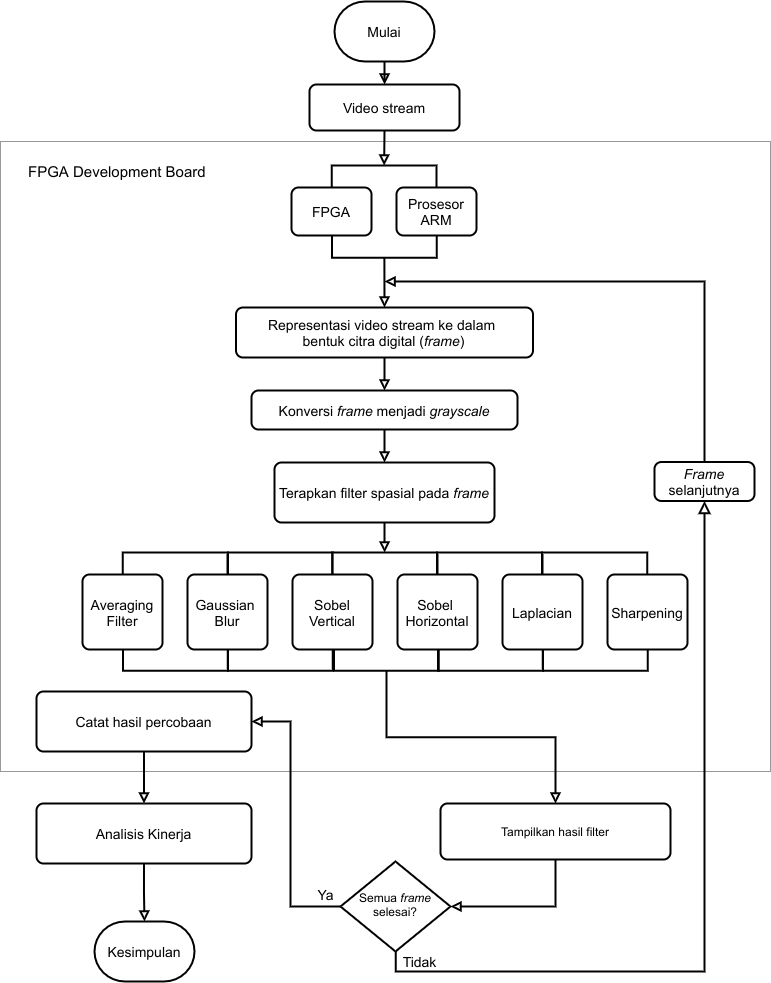

The diagram above was exported from draw.io. Its source (the exported page's mxGraphModel, read from the mxfile embedded in the PNG):
<mxGraphModel dx="1021" dy="1714" grid="1" gridSize="10" guides="1" tooltips="1" connect="1" arrows="1" fold="1" page="1" pageScale="1" pageWidth="827" pageHeight="1169" math="0" shadow="0">
  <root>
    <mxCell id="WIyWlLk6GJQsqaUBKTNV-0" />
    <mxCell id="WIyWlLk6GJQsqaUBKTNV-1" parent="WIyWlLk6GJQsqaUBKTNV-0" />
    <mxCell id="Wc78Q0kMSkXPtuY4RcV7-71" value="" style="rounded=0;whiteSpace=wrap;html=1;strokeWidth=1;opacity=40;" parent="WIyWlLk6GJQsqaUBKTNV-1" vertex="1">
      <mxGeometry x="30" y="140" width="770" height="630" as="geometry" />
    </mxCell>
    <mxCell id="WIyWlLk6GJQsqaUBKTNV-9" value="Tidak" style="edgeStyle=orthogonalEdgeStyle;rounded=0;html=1;jettySize=auto;orthogonalLoop=1;fontSize=14;endArrow=block;endFill=0;endSize=8;strokeWidth=2;shadow=0;labelBackgroundColor=none;entryX=0.5;entryY=1;entryDx=0;entryDy=0;exitX=0.502;exitY=0.982;exitDx=0;exitDy=0;exitPerimeter=0;" parent="WIyWlLk6GJQsqaUBKTNV-1" source="WIyWlLk6GJQsqaUBKTNV-10" target="Wc78Q0kMSkXPtuY4RcV7-66" edge="1">
      <mxGeometry x="-0.8841" y="10" relative="1" as="geometry">
        <mxPoint as="offset" />
        <mxPoint x="474.8899999999999" y="875" as="sourcePoint" />
        <mxPoint x="523" y="850" as="targetPoint" />
        <Array as="points">
          <mxPoint x="425" y="970" />
          <mxPoint x="734" y="970" />
        </Array>
      </mxGeometry>
    </mxCell>
    <mxCell id="Wc78Q0kMSkXPtuY4RcV7-68" style="edgeStyle=orthogonalEdgeStyle;rounded=0;orthogonalLoop=1;jettySize=auto;html=1;exitX=0;exitY=0.5;exitDx=0;exitDy=0;entryX=1;entryY=0.5;entryDx=0;entryDy=0;endArrow=block;endFill=0;strokeWidth=2;" parent="WIyWlLk6GJQsqaUBKTNV-1" source="WIyWlLk6GJQsqaUBKTNV-10" target="Wc78Q0kMSkXPtuY4RcV7-17" edge="1">
      <mxGeometry relative="1" as="geometry">
        <Array as="points">
          <mxPoint x="320" y="905" />
          <mxPoint x="320" y="720" />
        </Array>
      </mxGeometry>
    </mxCell>
    <mxCell id="WIyWlLk6GJQsqaUBKTNV-10" value="Semua &lt;i style=&quot;font-size: 12px;&quot;&gt;frame&lt;/i&gt; selesai?" style="rhombus;whiteSpace=wrap;html=1;shadow=0;fontFamily=Helvetica;fontSize=12;align=center;strokeWidth=2;spacing=6;spacingTop=-4;" parent="WIyWlLk6GJQsqaUBKTNV-1" vertex="1">
      <mxGeometry x="370" y="860" width="110" height="90" as="geometry" />
    </mxCell>
    <mxCell id="Wc78Q0kMSkXPtuY4RcV7-60" style="edgeStyle=orthogonalEdgeStyle;rounded=0;orthogonalLoop=1;jettySize=auto;html=1;entryX=0.5;entryY=0;entryDx=0;entryDy=0;endArrow=block;endFill=0;strokeWidth=2;exitX=0;exitY=0.5;exitDx=0;exitDy=0;exitPerimeter=0;" parent="WIyWlLk6GJQsqaUBKTNV-1" source="wzd7yJChiglfQ-w8knfz-43" target="Wc78Q0kMSkXPtuY4RcV7-4" edge="1">
      <mxGeometry relative="1" as="geometry">
        <mxPoint x="414" y="260" as="sourcePoint" />
      </mxGeometry>
    </mxCell>
    <mxCell id="wzd7yJChiglfQ-w8knfz-48" style="edgeStyle=orthogonalEdgeStyle;rounded=0;orthogonalLoop=1;jettySize=auto;html=1;exitX=0.5;exitY=1;exitDx=0;exitDy=0;entryX=0;entryY=0.5;entryDx=0;entryDy=0;entryPerimeter=0;endArrow=block;endFill=0;strokeWidth=2;" edge="1" parent="WIyWlLk6GJQsqaUBKTNV-1" source="Wc78Q0kMSkXPtuY4RcV7-3" target="wzd7yJChiglfQ-w8knfz-34">
      <mxGeometry relative="1" as="geometry" />
    </mxCell>
    <mxCell id="Wc78Q0kMSkXPtuY4RcV7-3" value="&lt;font style=&quot;font-size: 14px&quot;&gt;Video stream&lt;/font&gt;" style="rounded=1;whiteSpace=wrap;html=1;absoluteArcSize=1;arcSize=14;strokeWidth=2;" parent="WIyWlLk6GJQsqaUBKTNV-1" vertex="1">
      <mxGeometry x="339" y="83" width="150" height="46" as="geometry" />
    </mxCell>
    <mxCell id="Wc78Q0kMSkXPtuY4RcV7-61" style="edgeStyle=orthogonalEdgeStyle;rounded=0;orthogonalLoop=1;jettySize=auto;html=1;entryX=0.5;entryY=0;entryDx=0;entryDy=0;endArrow=block;endFill=0;strokeWidth=2;" parent="WIyWlLk6GJQsqaUBKTNV-1" source="Wc78Q0kMSkXPtuY4RcV7-4" target="Wc78Q0kMSkXPtuY4RcV7-5" edge="1">
      <mxGeometry relative="1" as="geometry" />
    </mxCell>
    <mxCell id="Wc78Q0kMSkXPtuY4RcV7-4" value="Representasi video stream ke dalam &lt;br&gt;bentuk citra digital (&lt;i style=&quot;font-size: 14px&quot;&gt;frame&lt;/i&gt;)" style="rounded=1;whiteSpace=wrap;html=1;absoluteArcSize=1;arcSize=14;strokeWidth=2;fontSize=14;" parent="WIyWlLk6GJQsqaUBKTNV-1" vertex="1">
      <mxGeometry x="265.5" y="306" width="297" height="50" as="geometry" />
    </mxCell>
    <mxCell id="Wc78Q0kMSkXPtuY4RcV7-62" style="edgeStyle=orthogonalEdgeStyle;rounded=0;orthogonalLoop=1;jettySize=auto;html=1;entryX=0.5;entryY=0;entryDx=0;entryDy=0;endArrow=block;endFill=0;strokeWidth=2;" parent="WIyWlLk6GJQsqaUBKTNV-1" source="Wc78Q0kMSkXPtuY4RcV7-5" target="Wc78Q0kMSkXPtuY4RcV7-6" edge="1">
      <mxGeometry relative="1" as="geometry" />
    </mxCell>
    <mxCell id="Wc78Q0kMSkXPtuY4RcV7-5" value="Konversi &lt;i style=&quot;font-size: 14px;&quot;&gt;frame&lt;/i&gt; menjadi &lt;i style=&quot;font-size: 14px;&quot;&gt;grayscale&lt;/i&gt;" style="rounded=1;whiteSpace=wrap;html=1;absoluteArcSize=1;arcSize=14;strokeWidth=2;fontSize=14;" parent="WIyWlLk6GJQsqaUBKTNV-1" vertex="1">
      <mxGeometry x="281" y="389" width="266" height="39" as="geometry" />
    </mxCell>
    <mxCell id="Wc78Q0kMSkXPtuY4RcV7-63" style="edgeStyle=orthogonalEdgeStyle;rounded=0;orthogonalLoop=1;jettySize=auto;html=1;entryX=0;entryY=0.5;entryDx=0;entryDy=0;entryPerimeter=0;endArrow=block;endFill=0;strokeWidth=2;" parent="WIyWlLk6GJQsqaUBKTNV-1" source="Wc78Q0kMSkXPtuY4RcV7-6" target="Wc78Q0kMSkXPtuY4RcV7-20" edge="1">
      <mxGeometry relative="1" as="geometry" />
    </mxCell>
    <mxCell id="Wc78Q0kMSkXPtuY4RcV7-6" value="Terapkan filter spasial pada &lt;i style=&quot;font-size: 14px;&quot;&gt;frame&lt;/i&gt;" style="rounded=1;whiteSpace=wrap;html=1;absoluteArcSize=1;arcSize=14;strokeWidth=2;fontSize=14;" parent="WIyWlLk6GJQsqaUBKTNV-1" vertex="1">
      <mxGeometry x="304" y="461" width="220" height="60" as="geometry" />
    </mxCell>
    <mxCell id="Wc78Q0kMSkXPtuY4RcV7-77" style="edgeStyle=orthogonalEdgeStyle;rounded=0;orthogonalLoop=1;jettySize=auto;html=1;endArrow=block;endFill=0;strokeWidth=2;fontSize=11;entryX=0.5;entryY=0;entryDx=0;entryDy=0;" parent="WIyWlLk6GJQsqaUBKTNV-1" source="Wc78Q0kMSkXPtuY4RcV7-17" edge="1" target="wzd7yJChiglfQ-w8knfz-0">
      <mxGeometry relative="1" as="geometry">
        <mxPoint x="174" y="790" as="targetPoint" />
        <Array as="points" />
      </mxGeometry>
    </mxCell>
    <mxCell id="Wc78Q0kMSkXPtuY4RcV7-17" value="Catat hasil percobaan" style="rounded=1;whiteSpace=wrap;html=1;absoluteArcSize=1;arcSize=14;strokeWidth=2;fontSize=14;" parent="WIyWlLk6GJQsqaUBKTNV-1" vertex="1">
      <mxGeometry x="66" y="690" width="215" height="60" as="geometry" />
    </mxCell>
    <mxCell id="Wc78Q0kMSkXPtuY4RcV7-48" value="" style="group;fontSize=14;" parent="WIyWlLk6GJQsqaUBKTNV-1" vertex="1" connectable="0">
      <mxGeometry x="112" y="551.005" width="605" height="96.995" as="geometry" />
    </mxCell>
    <mxCell id="Wc78Q0kMSkXPtuY4RcV7-47" value="" style="group" parent="Wc78Q0kMSkXPtuY4RcV7-48" vertex="1" connectable="0">
      <mxGeometry width="605" height="96.995" as="geometry" />
    </mxCell>
    <mxCell id="Wc78Q0kMSkXPtuY4RcV7-11" value="Averaging Filter" style="rounded=1;whiteSpace=wrap;html=1;absoluteArcSize=1;arcSize=14;strokeWidth=2;fontSize=14;" parent="Wc78Q0kMSkXPtuY4RcV7-47" vertex="1">
      <mxGeometry y="21.995000000000005" width="80" height="75" as="geometry" />
    </mxCell>
    <mxCell id="Wc78Q0kMSkXPtuY4RcV7-12" value="&lt;span style=&quot;font-size: 14px;&quot;&gt;Gaussian &lt;br style=&quot;font-size: 14px;&quot;&gt;Blur&lt;/span&gt;" style="rounded=1;whiteSpace=wrap;html=1;absoluteArcSize=1;arcSize=14;strokeWidth=2;fontSize=14;" parent="Wc78Q0kMSkXPtuY4RcV7-47" vertex="1">
      <mxGeometry x="105" y="21.995000000000005" width="80" height="75" as="geometry" />
    </mxCell>
    <mxCell id="Wc78Q0kMSkXPtuY4RcV7-13" value="Sobel&lt;br style=&quot;font-size: 14px;&quot;&gt;Vertical" style="rounded=1;whiteSpace=wrap;html=1;absoluteArcSize=1;arcSize=14;strokeWidth=2;fontSize=14;" parent="Wc78Q0kMSkXPtuY4RcV7-47" vertex="1">
      <mxGeometry x="210" y="21.995000000000005" width="80" height="75" as="geometry" />
    </mxCell>
    <mxCell id="Wc78Q0kMSkXPtuY4RcV7-14" value="Sobel&amp;nbsp;&lt;br style=&quot;font-size: 14px;&quot;&gt;Horizontal" style="rounded=1;whiteSpace=wrap;html=1;absoluteArcSize=1;arcSize=14;strokeWidth=2;fontSize=14;" parent="Wc78Q0kMSkXPtuY4RcV7-47" vertex="1">
      <mxGeometry x="315" y="21.995000000000005" width="80" height="75" as="geometry" />
    </mxCell>
    <mxCell id="Wc78Q0kMSkXPtuY4RcV7-15" value="Laplacian" style="rounded=1;whiteSpace=wrap;html=1;absoluteArcSize=1;arcSize=14;strokeWidth=2;fontSize=14;" parent="Wc78Q0kMSkXPtuY4RcV7-47" vertex="1">
      <mxGeometry x="420" y="21.995000000000005" width="80" height="75" as="geometry" />
    </mxCell>
    <mxCell id="Wc78Q0kMSkXPtuY4RcV7-16" value="Sharpening" style="rounded=1;whiteSpace=wrap;html=1;absoluteArcSize=1;arcSize=14;strokeWidth=2;fontSize=14;" parent="Wc78Q0kMSkXPtuY4RcV7-47" vertex="1">
      <mxGeometry x="525" y="21.995000000000005" width="80" height="75" as="geometry" />
    </mxCell>
    <mxCell id="Wc78Q0kMSkXPtuY4RcV7-24" value="" style="group" parent="Wc78Q0kMSkXPtuY4RcV7-47" vertex="1" connectable="0">
      <mxGeometry x="40.315000000000055" width="524.3700000000001" height="43.88000000000011" as="geometry" />
    </mxCell>
    <mxCell id="Wc78Q0kMSkXPtuY4RcV7-18" value="" style="strokeWidth=2;html=1;shape=mxgraph.flowchart.annotation_1;align=left;pointerEvents=1;rotation=90;" parent="Wc78Q0kMSkXPtuY4RcV7-24" vertex="1">
      <mxGeometry x="146.49499999999995" y="-41.375" width="21.88" height="104.63" as="geometry" />
    </mxCell>
    <mxCell id="Wc78Q0kMSkXPtuY4RcV7-19" value="" style="strokeWidth=2;html=1;shape=mxgraph.flowchart.annotation_1;align=left;pointerEvents=1;rotation=90;" parent="Wc78Q0kMSkXPtuY4RcV7-24" vertex="1">
      <mxGeometry x="41.37499999999994" y="-41.375" width="21.88" height="104.63" as="geometry" />
    </mxCell>
    <mxCell id="Wc78Q0kMSkXPtuY4RcV7-20" value="" style="strokeWidth=2;html=1;shape=mxgraph.flowchart.annotation_1;align=left;pointerEvents=1;rotation=90;" parent="Wc78Q0kMSkXPtuY4RcV7-24" vertex="1">
      <mxGeometry x="250.87499999999994" y="-41.375" width="21.88" height="104.63" as="geometry" />
    </mxCell>
    <mxCell id="Wc78Q0kMSkXPtuY4RcV7-21" value="" style="strokeWidth=2;html=1;shape=mxgraph.flowchart.annotation_1;align=left;pointerEvents=1;rotation=90;" parent="Wc78Q0kMSkXPtuY4RcV7-24" vertex="1">
      <mxGeometry x="355.99499999999995" y="-41.375" width="21.88" height="104.63" as="geometry" />
    </mxCell>
    <mxCell id="Wc78Q0kMSkXPtuY4RcV7-22" value="" style="strokeWidth=2;html=1;shape=mxgraph.flowchart.annotation_1;align=left;pointerEvents=1;rotation=90;" parent="Wc78Q0kMSkXPtuY4RcV7-24" vertex="1">
      <mxGeometry x="461.11499999999995" y="-41.375" width="21.88" height="104.63" as="geometry" />
    </mxCell>
    <mxCell id="Wc78Q0kMSkXPtuY4RcV7-36" value="" style="group;rotation=-180;" parent="Wc78Q0kMSkXPtuY4RcV7-24" vertex="1" connectable="0">
      <mxGeometry x="0.6300000000000097" y="96" width="524.3700000000001" height="21.88000000000011" as="geometry" />
    </mxCell>
    <mxCell id="Wc78Q0kMSkXPtuY4RcV7-37" value="" style="strokeWidth=2;html=1;shape=mxgraph.flowchart.annotation_1;align=left;pointerEvents=1;rotation=-90;" parent="Wc78Q0kMSkXPtuY4RcV7-36" vertex="1">
      <mxGeometry x="356" y="-41" width="21.88" height="104.63" as="geometry" />
    </mxCell>
    <mxCell id="Wc78Q0kMSkXPtuY4RcV7-38" value="" style="strokeWidth=2;html=1;shape=mxgraph.flowchart.annotation_1;align=left;pointerEvents=1;rotation=-90;" parent="Wc78Q0kMSkXPtuY4RcV7-36" vertex="1">
      <mxGeometry x="461" y="-41" width="21.88" height="104.63" as="geometry" />
    </mxCell>
    <mxCell id="Wc78Q0kMSkXPtuY4RcV7-39" value="" style="strokeWidth=2;html=1;shape=mxgraph.flowchart.annotation_1;align=left;pointerEvents=1;rotation=-90;" parent="Wc78Q0kMSkXPtuY4RcV7-36" vertex="1">
      <mxGeometry x="252" y="-41" width="21.88" height="104.63" as="geometry" />
    </mxCell>
    <mxCell id="Wc78Q0kMSkXPtuY4RcV7-40" value="" style="strokeWidth=2;html=1;shape=mxgraph.flowchart.annotation_1;align=left;pointerEvents=1;rotation=-90;" parent="Wc78Q0kMSkXPtuY4RcV7-36" vertex="1">
      <mxGeometry x="146" y="-41" width="21.88" height="104.63" as="geometry" />
    </mxCell>
    <mxCell id="Wc78Q0kMSkXPtuY4RcV7-41" value="" style="strokeWidth=2;html=1;shape=mxgraph.flowchart.annotation_1;align=left;pointerEvents=1;rotation=-90;" parent="Wc78Q0kMSkXPtuY4RcV7-36" vertex="1">
      <mxGeometry x="41" y="-41" width="21.88" height="104.63" as="geometry" />
    </mxCell>
    <mxCell id="Wc78Q0kMSkXPtuY4RcV7-64" style="edgeStyle=orthogonalEdgeStyle;rounded=0;orthogonalLoop=1;jettySize=auto;html=1;exitX=0;exitY=0.5;exitDx=0;exitDy=0;exitPerimeter=0;entryX=0.5;entryY=0;entryDx=0;entryDy=0;endArrow=block;endFill=0;strokeWidth=2;" parent="WIyWlLk6GJQsqaUBKTNV-1" source="Wc78Q0kMSkXPtuY4RcV7-39" target="HCyfcORKQJyDYhxaM-gl-0" edge="1">
      <mxGeometry relative="1" as="geometry">
        <mxPoint x="561.5" y="797" as="targetPoint" />
      </mxGeometry>
    </mxCell>
    <mxCell id="Wc78Q0kMSkXPtuY4RcV7-67" style="edgeStyle=orthogonalEdgeStyle;rounded=0;orthogonalLoop=1;jettySize=auto;html=1;exitX=0.5;exitY=0;exitDx=0;exitDy=0;endArrow=block;endFill=0;strokeWidth=2;" parent="WIyWlLk6GJQsqaUBKTNV-1" source="Wc78Q0kMSkXPtuY4RcV7-66" edge="1">
      <mxGeometry relative="1" as="geometry">
        <mxPoint x="414" y="280" as="targetPoint" />
        <Array as="points">
          <mxPoint x="734" y="280" />
          <mxPoint x="414" y="280" />
        </Array>
      </mxGeometry>
    </mxCell>
    <mxCell id="Wc78Q0kMSkXPtuY4RcV7-66" value="&lt;i style=&quot;font-size: 14px;&quot;&gt;Frame&lt;/i&gt; selanjutnya" style="rounded=1;whiteSpace=wrap;html=1;absoluteArcSize=1;arcSize=14;strokeWidth=2;fontSize=14;" parent="WIyWlLk6GJQsqaUBKTNV-1" vertex="1">
      <mxGeometry x="684" y="460.5" width="100" height="39" as="geometry" />
    </mxCell>
    <mxCell id="Wc78Q0kMSkXPtuY4RcV7-69" value="Ya&lt;br style=&quot;font-size: 14px;&quot;&gt;" style="text;html=1;align=center;verticalAlign=middle;resizable=0;points=[];autosize=1;fontSize=14;" parent="WIyWlLk6GJQsqaUBKTNV-1" vertex="1">
      <mxGeometry x="340" y="883" width="30" height="20" as="geometry" />
    </mxCell>
    <mxCell id="Wc78Q0kMSkXPtuY4RcV7-72" value="FPGA Development Board" style="text;html=1;strokeColor=none;fillColor=none;align=left;verticalAlign=middle;whiteSpace=wrap;rounded=0;opacity=40;fontSize=15;" parent="WIyWlLk6GJQsqaUBKTNV-1" vertex="1">
      <mxGeometry x="55.5" y="160" width="210" height="20" as="geometry" />
    </mxCell>
    <mxCell id="HCyfcORKQJyDYhxaM-gl-1" style="edgeStyle=orthogonalEdgeStyle;rounded=0;orthogonalLoop=1;jettySize=auto;html=1;exitX=0.5;exitY=1;exitDx=0;exitDy=0;entryX=1;entryY=0.5;entryDx=0;entryDy=0;strokeWidth=2;endArrow=block;endFill=0;" parent="WIyWlLk6GJQsqaUBKTNV-1" source="HCyfcORKQJyDYhxaM-gl-0" target="WIyWlLk6GJQsqaUBKTNV-10" edge="1">
      <mxGeometry relative="1" as="geometry" />
    </mxCell>
    <mxCell id="HCyfcORKQJyDYhxaM-gl-0" value="Tampilkan hasil filter" style="rounded=1;whiteSpace=wrap;html=1;absoluteArcSize=1;arcSize=14;strokeWidth=2;" parent="WIyWlLk6GJQsqaUBKTNV-1" vertex="1">
      <mxGeometry x="470" y="802" width="230" height="56" as="geometry" />
    </mxCell>
    <mxCell id="HCyfcORKQJyDYhxaM-gl-4" value="&lt;span style=&quot;font-size: 14px;&quot;&gt;Kesimpulan&lt;/span&gt;" style="strokeWidth=2;html=1;shape=mxgraph.flowchart.terminator;whiteSpace=wrap;fontSize=14;" parent="WIyWlLk6GJQsqaUBKTNV-1" vertex="1">
      <mxGeometry x="124" y="920" width="100" height="60" as="geometry" />
    </mxCell>
    <mxCell id="wzd7yJChiglfQ-w8knfz-46" style="edgeStyle=orthogonalEdgeStyle;rounded=0;orthogonalLoop=1;jettySize=auto;html=1;endArrow=block;endFill=0;strokeWidth=2;" edge="1" parent="WIyWlLk6GJQsqaUBKTNV-1" source="GHff9b5msEBNPAYdoSFd-0" target="Wc78Q0kMSkXPtuY4RcV7-3">
      <mxGeometry relative="1" as="geometry" />
    </mxCell>
    <mxCell id="GHff9b5msEBNPAYdoSFd-0" value="&lt;span style=&quot;font-size: 14px&quot;&gt;Mulai&lt;/span&gt;" style="strokeWidth=2;html=1;shape=mxgraph.flowchart.terminator;whiteSpace=wrap;" parent="WIyWlLk6GJQsqaUBKTNV-1" vertex="1">
      <mxGeometry x="364" width="100" height="60" as="geometry" />
    </mxCell>
    <mxCell id="wzd7yJChiglfQ-w8knfz-2" style="edgeStyle=orthogonalEdgeStyle;rounded=0;orthogonalLoop=1;jettySize=auto;html=1;exitX=0.5;exitY=1;exitDx=0;exitDy=0;entryX=0.5;entryY=0;entryDx=0;entryDy=0;entryPerimeter=0;strokeWidth=2;endArrow=block;endFill=0;" edge="1" parent="WIyWlLk6GJQsqaUBKTNV-1" source="wzd7yJChiglfQ-w8knfz-0" target="HCyfcORKQJyDYhxaM-gl-4">
      <mxGeometry relative="1" as="geometry" />
    </mxCell>
    <mxCell id="wzd7yJChiglfQ-w8knfz-0" value="Analisis Kinerja" style="rounded=1;whiteSpace=wrap;html=1;absoluteArcSize=1;arcSize=14;strokeWidth=2;fontSize=14;" vertex="1" parent="WIyWlLk6GJQsqaUBKTNV-1">
      <mxGeometry x="66" y="802" width="215" height="60" as="geometry" />
    </mxCell>
    <mxCell id="wzd7yJChiglfQ-w8knfz-44" value="" style="group" vertex="1" connectable="0" parent="WIyWlLk6GJQsqaUBKTNV-1">
      <mxGeometry x="321" y="163.995" width="185" height="92.255" as="geometry" />
    </mxCell>
    <mxCell id="wzd7yJChiglfQ-w8knfz-26" value="FPGA" style="rounded=1;whiteSpace=wrap;html=1;absoluteArcSize=1;arcSize=14;strokeWidth=2;fontSize=14;" vertex="1" parent="wzd7yJChiglfQ-w8knfz-44">
      <mxGeometry y="21.995000000000005" width="80" height="48" as="geometry" />
    </mxCell>
    <mxCell id="wzd7yJChiglfQ-w8knfz-27" value="Prosesor ARM" style="rounded=1;whiteSpace=wrap;html=1;absoluteArcSize=1;arcSize=14;strokeWidth=2;fontSize=14;" vertex="1" parent="wzd7yJChiglfQ-w8knfz-44">
      <mxGeometry x="105" y="21.995000000000005" width="80" height="48" as="geometry" />
    </mxCell>
    <mxCell id="wzd7yJChiglfQ-w8knfz-34" value="" style="strokeWidth=2;html=1;shape=mxgraph.flowchart.annotation_1;align=left;pointerEvents=1;rotation=90;" vertex="1" parent="wzd7yJChiglfQ-w8knfz-44">
      <mxGeometry x="81.69" y="-41.375" width="21.88" height="104.63" as="geometry" />
    </mxCell>
    <mxCell id="wzd7yJChiglfQ-w8knfz-43" value="" style="strokeWidth=2;html=1;shape=mxgraph.flowchart.annotation_1;align=left;pointerEvents=1;rotation=-90;" vertex="1" parent="wzd7yJChiglfQ-w8knfz-44">
      <mxGeometry x="81.94500000000005" y="29" width="21.88" height="104.63" as="geometry" />
    </mxCell>
  </root>
</mxGraphModel>